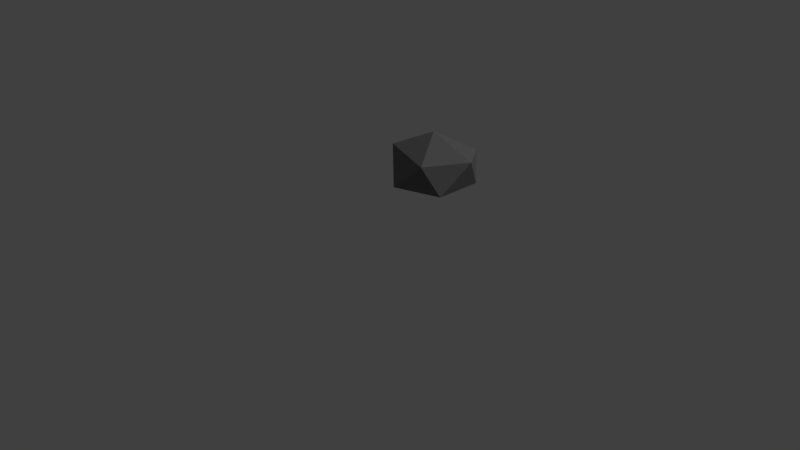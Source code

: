 # Source: dimrock.blend  (saved by Blender 2.79.0; exported with 4.5.12 LTS)
import bpy
from mathutils import Matrix  # noqa: F401  (used for matrix-valued properties, if any)

bpy.ops.wm.read_factory_settings(use_empty=True)
scene = bpy.context.scene
scene.name = 'Scene'

# ---- collections
col_collection_1 = bpy.data.collections.new('Collection 1'); scene.collection.children.link(col_collection_1)

# ---- materials (node trees are filled in below, after node groups)
mat_material_001 = bpy.data.materials.new('Material.001')
mat_material_001.alpha_threshold = 0.0
mat_material_001.use_transparent_shadow = False
mat_material_001.diffuse_color = (0.1626, 0.1626, 0.1626, 1.0)
mat_material_001.roughness = 0.5

# ---- material node trees

# ---- world
world_world = bpy.data.worlds.new('World'); scene.world = world_world
world_world.color = (0.05088, 0.05088, 0.05088)
world_world.use_sun_shadow = False
world_world.sun_shadow_jitter_overblur = 0.0
world_world.cycles.sampling_method = 'MANUAL'

# ---- cameras
cam_camera = bpy.data.cameras.new('Camera')
cam_camera.clip_end = 100.0
cam_camera.lens = 35.0
cam_camera.sensor_width = 32.0
cam_camera.sensor_height = 18.0
cam_camera.ortho_scale = 7.314
cam_camera.dof.focus_distance = 0.0
cam_camera.dof.aperture_fstop = 128.0

# ---- lights
light_lamp = bpy.data.lights.new('Lamp', 'SUN')
light_lamp.transmission_factor = 0.0
light_lamp.cutoff_distance = 30.0
light_lamp.angle = 0.1993
light_lamp.energy = 1.0
light_lamp.shadow_buffer_clip_start = 1.001
light_lamp.shadow_soft_size = 0.1
light_lamp.shadow_cascade_max_distance = 1000.0

# ---- meshes
me_icosphere = bpy.data.meshes.new('Icosphere')
me_icosphere.from_pydata([(0.09901, -0.102, -0.4828), (0.7236, -0.5257, -0.4472), (-0.2764, -0.8506, -0.4472), (-0.8944, 0.0, -0.4472), (-0.2764, 0.8506, -0.4472), (0.7236, 0.5257, -0.4472), (0.4203, -0.7663, 0.1705), (-0.8914, -0.2995, 0.1809), (-0.8109, 0.7158, 0.1738), (0.4474, 0.8042, 0.131), (1.009, 0.0325, 0.2292), (0.0, 0.0, 0.6164)], [], [(0, 1, 2), (1, 0, 5), (0, 2, 3), (0, 3, 4), (0, 4, 5), (1, 5, 10), (2, 1, 6), (3, 2, 7), (4, 3, 8), (5, 4, 9), (1, 10, 6), (2, 6, 7), (3, 7, 8), (4, 8, 9), (5, 9, 10), (6, 10, 11), (7, 6, 11), (8, 7, 11), (9, 8, 11), (10, 9, 11)])
me_icosphere.materials.append(mat_material_001)
me_icosphere.use_remesh_preserve_volume = False
me_icosphere.use_remesh_preserve_attributes = False
me_icosphere.use_mirror_vertex_groups = False
me_icosphere.update()

# ---- objects
ob_icosphere = bpy.data.objects.new('Icosphere', me_icosphere)
ob_lamp = bpy.data.objects.new('Lamp', light_lamp)
ob_camera = bpy.data.objects.new('Camera', cam_camera)

# ---- transforms, parenting, visibility, modifiers, constraints
ob_icosphere.location = (1.12, 0.0, 1.636)
ob_icosphere.scale = (0.5478, 0.5478, 0.5478)
ob_icosphere.lineart.crease_threshold = 0.0
ob_lamp.location = (3.114, 1.005, 4.395)
ob_lamp.rotation_euler = (0.6503, 0.05522, 1.866)
ob_lamp.lock_rotations_4d = False
ob_lamp.empty_display_type = 'ARROWS'
ob_lamp.color = (0.0, 0.0, 0.0, 0.0)
ob_lamp.lineart.crease_threshold = 0.0
ob_camera.location = (7.481, -6.508, 5.344)
ob_camera.rotation_euler = (1.109, 0.0, 0.8149)
ob_camera.lock_rotations_4d = False
ob_camera.empty_display_type = 'ARROWS'
ob_camera.color = (0.0, 0.0, 0.0, 0.0)
ob_camera.display_type = 'WIRE'
ob_camera.lineart.crease_threshold = 0.0

# ---- collection membership
col_collection_1.objects.link(ob_icosphere)
col_collection_1.objects.link(ob_lamp)
col_collection_1.objects.link(ob_camera)

# ---- scene / render settings (as saved in the file)
scene.camera = ob_camera
scene.frame_start = 1; scene.frame_end = 250; scene.frame_set(1)
scene.render.engine = 'BLENDER_EEVEE_NEXT'
scene.render.resolution_percentage = 50
scene.render.dither_intensity = 0.0
scene.cycles.use_denoising = False
scene.cycles.samples = 128
scene.cycles.sampling_pattern = 'TABULATED_SOBOL'
scene.cycles.use_adaptive_sampling = False
scene.cycles.use_light_tree = False
scene.cycles.blur_glossy = 0.0
scene.cycles.sample_clamp_indirect = 0.0
scene.view_settings.view_transform = 'Standard'
bpy.context.view_layer.update()

